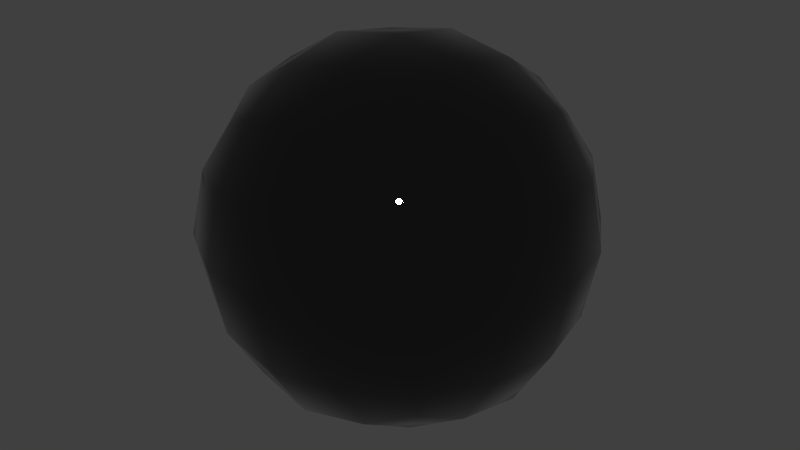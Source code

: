 # Source: 104-glossy-paint.blend  (saved by Blender 2.79.0; exported with 4.5.12 LTS)
import bpy
from mathutils import Matrix  # noqa: F401  (used for matrix-valued properties, if any)

bpy.ops.wm.read_factory_settings(use_empty=True)
scene = bpy.context.scene
scene.name = 'Scene'

# ---- collections
col_collection_1 = bpy.data.collections.new('Collection 1'); scene.collection.children.link(col_collection_1)

# ---- materials (node trees are filled in below, after node groups)
mat_glossy_paint = bpy.data.materials.new('Glossy Paint')
mat_glossy_paint.alpha_threshold = 0.0
mat_glossy_paint.diffuse_color = (0.0578, 0.0578, 0.0578, 1.0)
mat_glossy_paint.roughness = 0.5

# ---- node groups
ng_root = bpy.data.node_groups.new('Root', 'ShaderNodeTree')
_s = ng_root.interface.new_socket(name='Value', in_out='OUTPUT', socket_type='NodeSocketFloat')
_s.min_value = 0.0
_s.max_value = 0.0
_s = ng_root.interface.new_socket(name='Value', in_out='INPUT', socket_type='NodeSocketFloat')
_s.default_value = 0.5
_s.min_value = -1e+04
_s.max_value = 1e+04
_s = ng_root.interface.new_socket(name='Root', in_out='INPUT', socket_type='NodeSocketFloat')
_s.default_value = 0.5
_s.min_value = -1e+04
_s.max_value = 1e+04
_N = ng_root.nodes; _L = ng_root.links
n0 = _N.new('NodeGroupOutput'); n0.name = 'Group Output'; n0.location = (325, -6)
n1 = _N.new('ShaderNodeMath'); n1.name = 'Math.002'; n1.location = (-115, -65)
n1.operation = 'DIVIDE'
n1.inputs[0].default_value = 1.0
n2 = _N.new('ShaderNodeMath'); n2.name = 'Math.001'; n2.location = (96, 65)
n2.operation = 'POWER'
n3 = _N.new('NodeGroupInput'); n3.name = 'Group Input'; n3.location = (-325, -11)
_L.new(n1.outputs[0], n2.inputs[1])
_L.new(n3.outputs[0], n2.inputs[0])
_L.new(n3.outputs[1], n1.inputs[1])
_L.new(n2.outputs[0], n0.inputs[0])
n0.is_active_output = True
ng_fresnel = bpy.data.node_groups.new('Fresnel', 'ShaderNodeTree')
_s = ng_fresnel.interface.new_socket(name='Value', in_out='OUTPUT', socket_type='NodeSocketFloat')
_s.min_value = 0.0
_s.max_value = 0.0
_s = ng_fresnel.interface.new_socket(name='No-Fresnel', in_out='INPUT', socket_type='NodeSocketFloat')
_s.default_value = 0.04
_s.min_value = 0.0
_s.max_value = 1.0
_s = ng_fresnel.interface.new_socket(name='FrPower', in_out='INPUT', socket_type='NodeSocketFloat')
_s.default_value = 5.0
_s.min_value = 0.0
_s.max_value = 5.0
_s = ng_fresnel.interface.new_socket(name='Roughness', in_out='INPUT', socket_type='NodeSocketFloat')
_s.min_value = 0.0
_s.max_value = 1.0
_s = ng_fresnel.interface.new_socket(name='Normal', in_out='INPUT', socket_type='NodeSocketVector')
_s.min_value = -1.0
_s.max_value = 1.0
_s.hide_value = True
_N = ng_fresnel.nodes; _L = ng_fresnel.links
n0 = _N.new('ShaderNodeLayerWeight'); n0.name = 'Layer Weight'; n0.location = (-288, 110)
n1 = _N.new('ShaderNodeMix'); n1.name = 'Mix'; n1.location = (111, 112)
n1.data_type = 'RGBA'
n2 = _N.new('NodeReroute'); n2.name = 'Reroute'; n2.location = (64, -92)
n2.width = 16
n2.socket_idname = 'NodeSocketFloat'
n3 = _N.new('ShaderNodeMath'); n3.name = 'Math'; n3.location = (-95, 110)
n3.operation = 'POWER'
n4 = _N.new('NodeGroupInput'); n4.name = 'Group Input'; n4.location = (-570, -56)
n4.width = 168
n5 = _N.new('ShaderNodeMix'); n5.name = 'Mix.001'; n5.location = (328, 58)
n5.data_type = 'RGBA'
n6 = _N.new('NodeReroute'); n6.name = 'Reroute.001'; n6.location = (-142, -111)
n6.width = 16
n6.socket_idname = 'NodeSocketFloat'
n7 = _N.new('NodeGroupOutput'); n7.name = 'Group Output'; n7.location = (570, 53)
n8 = _N.new('ShaderNodeGroup'); n8.name = 'Group'; n8.location = (-98, -112)
n8.node_tree = ng_root
_L.new(n1.outputs[2], n5.inputs[6])
_L.new(n8.outputs[0], n5.inputs[0])
_L.new(n2.outputs[0], n5.inputs[7])
_L.new(n2.outputs[0], n1.inputs[6])
_L.new(n0.outputs[1], n3.inputs[0])
_L.new(n3.outputs[0], n1.inputs[0])
_L.new(n4.outputs[0], n2.inputs[0])
_L.new(n4.outputs[2], n8.inputs[0])
_L.new(n6.outputs[0], n3.inputs[1])
_L.new(n6.outputs[0], n8.inputs[1])
_L.new(n5.outputs[2], n7.inputs[0])
_L.new(n4.outputs[3], n0.inputs[1])
_L.new(n4.outputs[1], n6.inputs[0])
n7.is_active_output = True
ng_specular = bpy.data.node_groups.new('Specular', 'ShaderNodeTree')
_s = ng_specular.interface.new_socket(name='Shader', in_out='OUTPUT', socket_type='NodeSocketShader')
_s = ng_specular.interface.new_socket(name='Shader', in_out='INPUT', socket_type='NodeSocketShader')
_s = ng_specular.interface.new_socket(name='Roughness', in_out='INPUT', socket_type='NodeSocketFloat')
_s.min_value = 0.0
_s.max_value = 1.0
_s = ng_specular.interface.new_socket(name='Normal', in_out='INPUT', socket_type='NodeSocketVector')
_s.min_value = -1.0
_s.max_value = 1.0
_s.hide_value = True
_N = ng_specular.nodes; _L = ng_specular.links
n0 = _N.new('NodeGroupInput'); n0.name = 'Group Input'; n0.location = (-365, -20)
n1 = _N.new('ShaderNodeBsdfAnisotropic'); n1.name = 'Glossy'; n1.location = (-93, -123)
n1.label = 'Metallic'
n1.distribution = 'GGX'
n1.inputs[0].default_value = (1.0, 1.0, 1.0, 1.0)
n2 = _N.new('ShaderNodeMixShader'); n2.name = 'Mix Shader'; n2.location = (152, 23)
n3 = _N.new('NodeGroupOutput'); n3.name = 'Group Output'; n3.location = (365, 18)
n4 = _N.new('ShaderNodeGroup'); n4.name = 'Group'; n4.location = (-88, 123)
n4.node_tree = ng_fresnel
n4.inputs[0].default_value = 0.04
n4.inputs[1].default_value = 4.0
n5 = _N.new('ShaderNodeMath'); n5.name = 'Math'; n5.location = (0, 0)
n5.operation = 'POWER'
_L.new(n0.outputs[1], n4.inputs[2])
_L.new(n4.outputs[0], n2.inputs[0])
_L.new(n0.outputs[0], n2.inputs[1])
_L.new(n1.outputs[0], n2.inputs[2])
_L.new(n2.outputs[0], n3.inputs[0])
_L.new(n0.outputs[2], n4.inputs[3])
_L.new(n0.outputs[2], n1.inputs[4])
_L.new(n0.outputs[1], n5.inputs[0])
_L.new(n5.outputs[0], n1.inputs[1])
n3.is_active_output = True
ng_metal = bpy.data.node_groups.new('Metal', 'ShaderNodeTree')
_s = ng_metal.interface.new_socket(name='Shader', in_out='OUTPUT', socket_type='NodeSocketShader')
_s = ng_metal.interface.new_socket(name='Base Metal', in_out='INPUT', socket_type='NodeSocketColor')
_s.default_value = (0.5, 0.5, 0.5, 1.0)
_s = ng_metal.interface.new_socket(name='Grain Scale', in_out='INPUT', socket_type='NodeSocketFloat')
_s.default_value = 400.0
_s.min_value = -1000.0
_s.max_value = 1000.0
_s = ng_metal.interface.new_socket(name='Roughness', in_out='INPUT', socket_type='NodeSocketFloat')
_s.subtype = 'FACTOR'
_s.default_value = 0.2
_s.min_value = 0.0
_s.max_value = 1.0
_s = ng_metal.interface.new_socket(name='Normal', in_out='INPUT', socket_type='NodeSocketVector')
_s.min_value = -1.0
_s.max_value = 1.0
_s.hide_value = True
_N = ng_metal.nodes; _L = ng_metal.links
n0 = _N.new('ShaderNodeTexVoronoi'); n0.name = 'Voronoi Texture'; n0.location = (-415, -191)
n1 = _N.new('ShaderNodeNormalMap'); n1.name = 'Normal Map'; n1.location = (-9, -190)
n1.inputs[0].default_value = 0.15
n2 = _N.new('NodeGroupOutput'); n2.name = 'Group Output'; n2.location = (627, 114)
n3 = _N.new('ShaderNodeMix'); n3.name = 'Mix.001'; n3.location = (-218, -191)
n3.data_type = 'RGBA'
n3.blend_type = 'MULTIPLY'
n3.inputs[0].default_value = 1.0
n3.inputs[6].default_value = (1.0, 1.0, 1.0, 1.0)
n4 = _N.new('ShaderNodeNewGeometry'); n4.name = 'Geometry'; n4.location = (-593, -263)
n4.width = 115
n5 = _N.new('ShaderNodeBsdfAnisotropic'); n5.name = 'Glossy BSDF'; n5.location = (402, 120)
n5.distribution = 'GGX'
n6 = _N.new('ShaderNodeMix'); n6.name = 'Mix'; n6.location = (212, 214)
n6.data_type = 'RGBA'
n6.inputs[7].default_value = (1.0, 1.0, 1.0, 1.0)
n7 = _N.new('ShaderNodeMix'); n7.name = 'Mix.002'; n7.location = (210, -8)
n7.data_type = 'RGBA'
n7.blend_type = 'MULTIPLY'
n7.inputs[0].default_value = 1.0
n8 = _N.new('NodeGroupInput'); n8.name = 'Group Input'; n8.location = (-627, 49)
n9 = _N.new('ShaderNodeGroup'); n9.name = 'Group'; n9.location = (-8, 263)
n9.node_tree = ng_fresnel
n9.inputs[0].default_value = 0.0
n9.inputs[1].default_value = 5.0
n10 = _N.new('ShaderNodeMath'); n10.name = 'Math'; n10.location = (0, 0)
n10.operation = 'POWER'
_L.new(n9.outputs[0], n6.inputs[0])
_L.new(n6.outputs[2], n5.inputs[0])
_L.new(n8.outputs[2], n9.inputs[2])
_L.new(n8.outputs[0], n6.inputs[6])
_L.new(n5.outputs[0], n2.inputs[0])
_L.new(n8.outputs[1], n0.inputs[2])
_L.new(n4.outputs[0], n0.inputs[0])
_L.new(n3.outputs[2], n1.inputs[1])
_L.new(n7.outputs[2], n5.inputs[4])
_L.new(n1.outputs[0], n7.inputs[7])
_L.new(n0.outputs[1], n3.inputs[7])
_L.new(n8.outputs[3], n9.inputs[3])
_L.new(n8.outputs[3], n7.inputs[6])
_L.new(n8.outputs[2], n10.inputs[0])
_L.new(n10.outputs[0], n5.inputs[1])
n2.is_active_output = True
ng_glossy_paint_shader = bpy.data.node_groups.new('Glossy Paint Shader', 'ShaderNodeTree')
_s = ng_glossy_paint_shader.interface.new_socket(name='Shader', in_out='OUTPUT', socket_type='NodeSocketShader')
_s = ng_glossy_paint_shader.interface.new_socket(name='Metal Color', in_out='INPUT', socket_type='NodeSocketColor')
_s.default_value = (0.1309, 0.05625, 0.0172, 1.0)
_s = ng_glossy_paint_shader.interface.new_socket(name='Metal Grain Scale', in_out='INPUT', socket_type='NodeSocketFloat')
_s.default_value = 1500.0
_s.min_value = -1000.0
_s.max_value = 1000.0
_s = ng_glossy_paint_shader.interface.new_socket(name='Metal Roughness', in_out='INPUT', socket_type='NodeSocketFloat')
_s.subtype = 'FACTOR'
_s.default_value = 0.2
_s.min_value = 0.0
_s.max_value = 1.0
_s = ng_glossy_paint_shader.interface.new_socket(name='Specular Roughness', in_out='INPUT', socket_type='NodeSocketFloat')
_s.min_value = 0.0
_s.max_value = 1.0
_s = ng_glossy_paint_shader.interface.new_socket(name='Metal Normal', in_out='INPUT', socket_type='NodeSocketVector')
_s.min_value = -1.0
_s.max_value = 1.0
_s.hide_value = True
_s = ng_glossy_paint_shader.interface.new_socket(name='Specular Normal', in_out='INPUT', socket_type='NodeSocketVector')
_s.min_value = -1.0
_s.max_value = 1.0
_s.hide_value = True
_N = ng_glossy_paint_shader.nodes; _L = ng_glossy_paint_shader.links
n0 = _N.new('NodeFrame'); n0.name = 'Frame'; n0.location = (269, -214)
n0.label = "Based on CynicatPro's tuts: youtube.com/user/CynicatPro"
n0.width = 375
n0.label_size = 13
n1 = _N.new('NodeGroupOutput'); n1.name = 'Group Output'; n1.location = (256, 74)
n2 = _N.new('NodeGroupInput'); n2.name = 'Group Input'; n2.location = (-382, 64)
n3 = _N.new('ShaderNodeGroup'); n3.name = 'Group.001'; n3.location = (52, 51)
n3.node_tree = ng_specular
n4 = _N.new('ShaderNodeGroup'); n4.name = 'Group.002'; n4.location = (-159, 152)
n4.node_tree = ng_metal
_L.new(n2.outputs[3], n3.inputs[1])
_L.new(n2.outputs[2], n4.inputs[2])
_L.new(n4.outputs[0], n3.inputs[0])
_L.new(n3.outputs[0], n1.inputs[0])
_L.new(n2.outputs[0], n4.inputs[0])
_L.new(n2.outputs[5], n3.inputs[2])
_L.new(n2.outputs[1], n4.inputs[1])
_L.new(n2.outputs[4], n4.inputs[3])
n1.is_active_output = True

# ---- material node trees
mat_glossy_paint.use_nodes = True; mat_glossy_paint.node_tree.nodes.clear()
_N = mat_glossy_paint.node_tree.nodes; _L = mat_glossy_paint.node_tree.links
n0 = _N.new('ShaderNodeOutputMaterial'); n0.name = 'Material Output'; n0.location = (156, -2)
n1 = _N.new('ShaderNodeGroup'); n1.name = 'Group'; n1.location = (-156, 2)
n1.width = 228
n1.node_tree = ng_glossy_paint_shader
n1.inputs[0].default_value = (0.0578, 0.0578, 0.0578, 1.0)
n1.inputs[1].default_value = 250.0
n1.inputs[2].default_value = 0.0
n1.inputs[3].default_value = 0.0
n1.inputs[4].default_value = (0.0, 0.0, 0.0)
n1.inputs[5].default_value = (0.0, 0.0, 0.0)
_L.new(n1.outputs[0], n0.inputs[0])
n0.is_active_output = True

# ---- world
world_world = bpy.data.worlds.new('World'); scene.world = world_world
world_world.color = (0.05088, 0.05088, 0.05088)
world_world.use_sun_shadow = False
world_world.sun_shadow_jitter_overblur = 0.0
world_world.cycles.sampling_method = 'NONE'
world_world.cycles.sample_map_resolution = 256

# ---- meshes
me_test = bpy.data.meshes.new('Test')
me_test.from_pydata([(4.54e-08, 1.118e-07, -0.8785), (0.3507, 3.725e-08, -0.8194), (-2.235e-08, -0.3507, -0.8194), (-0.3507, 1.639e-07, -0.8194), (1.043e-07, 0.3507, -0.8194), (0.3264, 0.3264, -0.7639), (0.3264, -0.3264, -0.7639), (-0.3264, -0.3264, -0.7639), (-0.3264, 0.3264, -0.7639), (-1.136e-07, -1.648e-07, 0.8785), (0.0, 0.3507, 0.8194), (-0.3507, -4.47e-08, 0.8194), (-2.235e-07, -0.3507, 0.8194), (0.3507, -2.682e-07, 0.8194), (0.3264, 0.3264, 0.7639), (-0.3264, 0.3264, 0.7639), (-0.3264, -0.3264, 0.7639), (0.3264, -0.3264, 0.7639), (0.8785, -2.608e-07, 0.0), (0.8194, 0.3507, 0.0), (0.8194, -3.129e-07, 0.3507), (0.8194, -0.3507, 0.0), (0.8194, -1.714e-07, -0.3507), (0.7639, 0.3264, -0.3264), (0.7639, 0.3264, 0.3264), (0.7639, -0.3264, 0.3264), (0.7639, -0.3264, -0.3264), (-2.608e-07, -0.8785, 0.0), (0.3507, -0.8194, 0.0), (-3.055e-07, -0.8194, 0.3507), (-0.3507, -0.8194, 0.0), (-1.937e-07, -0.8194, -0.3507), (0.3264, -0.7639, -0.3264), (0.3264, -0.7639, 0.3264), (-0.3264, -0.7639, 0.3264), (-0.3264, -0.7639, -0.3264), (-0.8785, 1.849e-07, 0.0), (-0.8194, -0.3507, 0.0), (-0.8194, 1.341e-07, 0.3507), (-0.8194, 0.3507, 0.0), (-0.8194, 1.937e-07, -0.3507), (-0.7639, -0.3264, -0.3264), (-0.7639, -0.3264, 0.3264), (-0.7639, 0.3264, 0.3264), (-0.7639, 0.3264, -0.3264), (1.963e-07, 0.8785, 0.0), (0.3507, 0.8194, 0.0), (1.788e-07, 0.8194, -0.3507), (-0.3507, 0.8194, 0.0), (1.714e-07, 0.8194, 0.3507), (0.3264, 0.7639, 0.3264), (0.3264, 0.7639, -0.3264), (-0.3264, 0.7639, -0.3264), (-0.3264, 0.7639, 0.3264), (0.599, 0.3021, -0.599), (0.6432, -6.333e-08, -0.6432), (0.599, -0.3021, -0.599), (0.3021, 0.599, -0.599), (1.462e-07, 0.6432, -0.6432), (-0.3021, 0.599, -0.599), (0.599, 0.599, -0.3021), (0.6432, 0.6432, 0.0), (0.599, 0.599, 0.3021), (0.3021, -0.599, -0.599), (-9.872e-08, -0.6432, -0.6432), (-0.3021, -0.599, -0.599), (0.599, -0.599, -0.3021), (0.6432, -0.6432, 0.0), (0.599, -0.599, 0.3021), (-0.599, -0.3021, -0.599), (-0.6432, 1.9e-07, -0.6432), (-0.599, 0.3021, -0.599), (-0.599, -0.599, -0.3021), (-0.6432, -0.6432, 0.0), (-0.599, -0.599, 0.3021), (-0.599, 0.599, -0.3021), (-0.6432, 0.6432, 0.0), (-0.599, 0.599, 0.3021), (0.599, 0.3021, 0.599), (0.6432, -3.316e-07, 0.6432), (0.599, -0.3021, 0.599), (0.3021, 0.599, 0.599), (1.146e-07, 0.6432, 0.6432), (-0.3021, 0.599, 0.599), (0.3021, -0.599, 0.599), (-2.962e-07, -0.6432, 0.6432), (-0.3021, -0.599, 0.599), (-0.599, -0.3021, 0.599), (-0.6432, 6.333e-08, 0.6432), (-0.599, 0.3021, 0.599), (0.5093, 0.5093, -0.5093), (0.5093, -0.5093, -0.5093), (-0.5093, -0.5093, -0.5093), (-0.5093, 0.5093, -0.5093), (0.5093, 0.5093, 0.5093), (0.5093, -0.5093, 0.5093), (-0.5093, -0.5093, 0.5093), (-0.5093, 0.5093, 0.5093)], [], [(0, 4, 5, 1), (1, 5, 54, 55), (4, 58, 57, 5), (5, 57, 90, 54), (0, 1, 6, 2), (2, 6, 63, 64), (1, 55, 56, 6), (6, 56, 91, 63), (0, 2, 7, 3), (3, 7, 69, 70), (2, 64, 65, 7), (7, 65, 92, 69), (0, 3, 8, 4), (4, 8, 59, 58), (3, 70, 71, 8), (8, 71, 93, 59), (9, 13, 14, 10), (10, 14, 81, 82), (13, 79, 78, 14), (14, 78, 94, 81), (9, 10, 15, 11), (11, 15, 89, 88), (10, 82, 83, 15), (15, 83, 97, 89), (9, 11, 16, 12), (12, 16, 86, 85), (11, 88, 87, 16), (16, 87, 96, 86), (9, 12, 17, 13), (13, 17, 80, 79), (12, 85, 84, 17), (17, 84, 95, 80), (18, 22, 23, 19), (19, 23, 60, 61), (22, 55, 54, 23), (23, 54, 90, 60), (18, 19, 24, 20), (20, 24, 78, 79), (19, 61, 62, 24), (24, 62, 94, 78), (18, 20, 25, 21), (21, 25, 68, 67), (20, 79, 80, 25), (25, 80, 95, 68), (18, 21, 26, 22), (22, 26, 56, 55), (21, 67, 66, 26), (26, 66, 91, 56), (27, 31, 32, 28), (28, 32, 66, 67), (31, 64, 63, 32), (32, 63, 91, 66), (27, 28, 33, 29), (29, 33, 84, 85), (28, 67, 68, 33), (33, 68, 95, 84), (27, 29, 34, 30), (30, 34, 74, 73), (29, 85, 86, 34), (34, 86, 96, 74), (27, 30, 35, 31), (31, 35, 65, 64), (30, 73, 72, 35), (35, 72, 92, 65), (36, 40, 41, 37), (37, 41, 72, 73), (40, 70, 69, 41), (41, 69, 92, 72), (36, 37, 42, 38), (38, 42, 87, 88), (37, 73, 74, 42), (42, 74, 96, 87), (36, 38, 43, 39), (39, 43, 77, 76), (38, 88, 89, 43), (43, 89, 97, 77), (36, 39, 44, 40), (40, 44, 71, 70), (39, 76, 75, 44), (44, 75, 93, 71), (45, 49, 50, 46), (46, 50, 62, 61), (49, 82, 81, 50), (50, 81, 94, 62), (45, 46, 51, 47), (47, 51, 57, 58), (46, 61, 60, 51), (51, 60, 90, 57), (45, 47, 52, 48), (48, 52, 75, 76), (47, 58, 59, 52), (52, 59, 93, 75), (45, 48, 53, 49), (49, 53, 83, 82), (48, 76, 77, 53), (53, 77, 97, 83)])
me_test.polygons.foreach_set('use_smooth', [True] * 96)
me_test.materials.append(mat_glossy_paint)
me_test.use_remesh_preserve_volume = False
me_test.use_remesh_preserve_attributes = False
me_test.use_mirror_vertex_groups = False
me_test.update()

# ---- objects
ob_test = bpy.data.objects.new('Test', me_test)

# ---- transforms, parenting, visibility, modifiers, constraints
ob_test.location = (0.0, 0.0, 0.0)
ob_test.lock_rotations_4d = False
ob_test.empty_display_type = 'ARROWS'
ob_test.lineart.crease_threshold = 0.0

# ---- collection membership
col_collection_1.objects.link(ob_test)

# ---- scene / render settings (as saved in the file)
scene.frame_start = 1; scene.frame_end = 250; scene.frame_set(1)
scene.render.engine = 'CYCLES'
scene.render.resolution_percentage = 50
scene.render.dither_intensity = 0.0
scene.cycles.use_denoising = False
scene.cycles.samples = 10
scene.cycles.sampling_pattern = 'TABULATED_SOBOL'
scene.cycles.light_sampling_threshold = 0.0
scene.cycles.use_adaptive_sampling = False
scene.cycles.use_light_tree = False
scene.cycles.blur_glossy = 0.0
scene.cycles.volume_bounces = 1
scene.cycles.pixel_filter_type = 'GAUSSIAN'
scene.cycles.sample_clamp_indirect = 0.0
scene.view_settings.view_transform = 'Standard'
bpy.context.view_layer.update()

# ---- added for rendering (the .blend has no active camera and no usable light): camera, sun
cam_auto = bpy.data.cameras.new('AutoCamera')
cam_auto.lens = 50.0
cam_auto.sensor_width = 36.0
cam_auto.clip_end = 1000.0
ob_auto_camera = bpy.data.objects.new('AutoCamera', cam_auto)
scene.collection.objects.link(ob_auto_camera)
ob_auto_camera.location = (2.81557, -3.37868, 2.25245)
ob_auto_camera.rotation_euler = (1.09748, -7.21219e-08, 0.694738)
scene.camera = ob_auto_camera
light_auto_sun = bpy.data.lights.new('AutoSun', 'SUN')
light_auto_sun.energy = 3.0
light_auto_sun.angle = 0.0523599
ob_auto_sun = bpy.data.objects.new('AutoSun', light_auto_sun)
scene.collection.objects.link(ob_auto_sun)
ob_auto_sun.rotation_euler = (0.872665, 0.174533, 0.523599)
bpy.context.view_layer.update()
